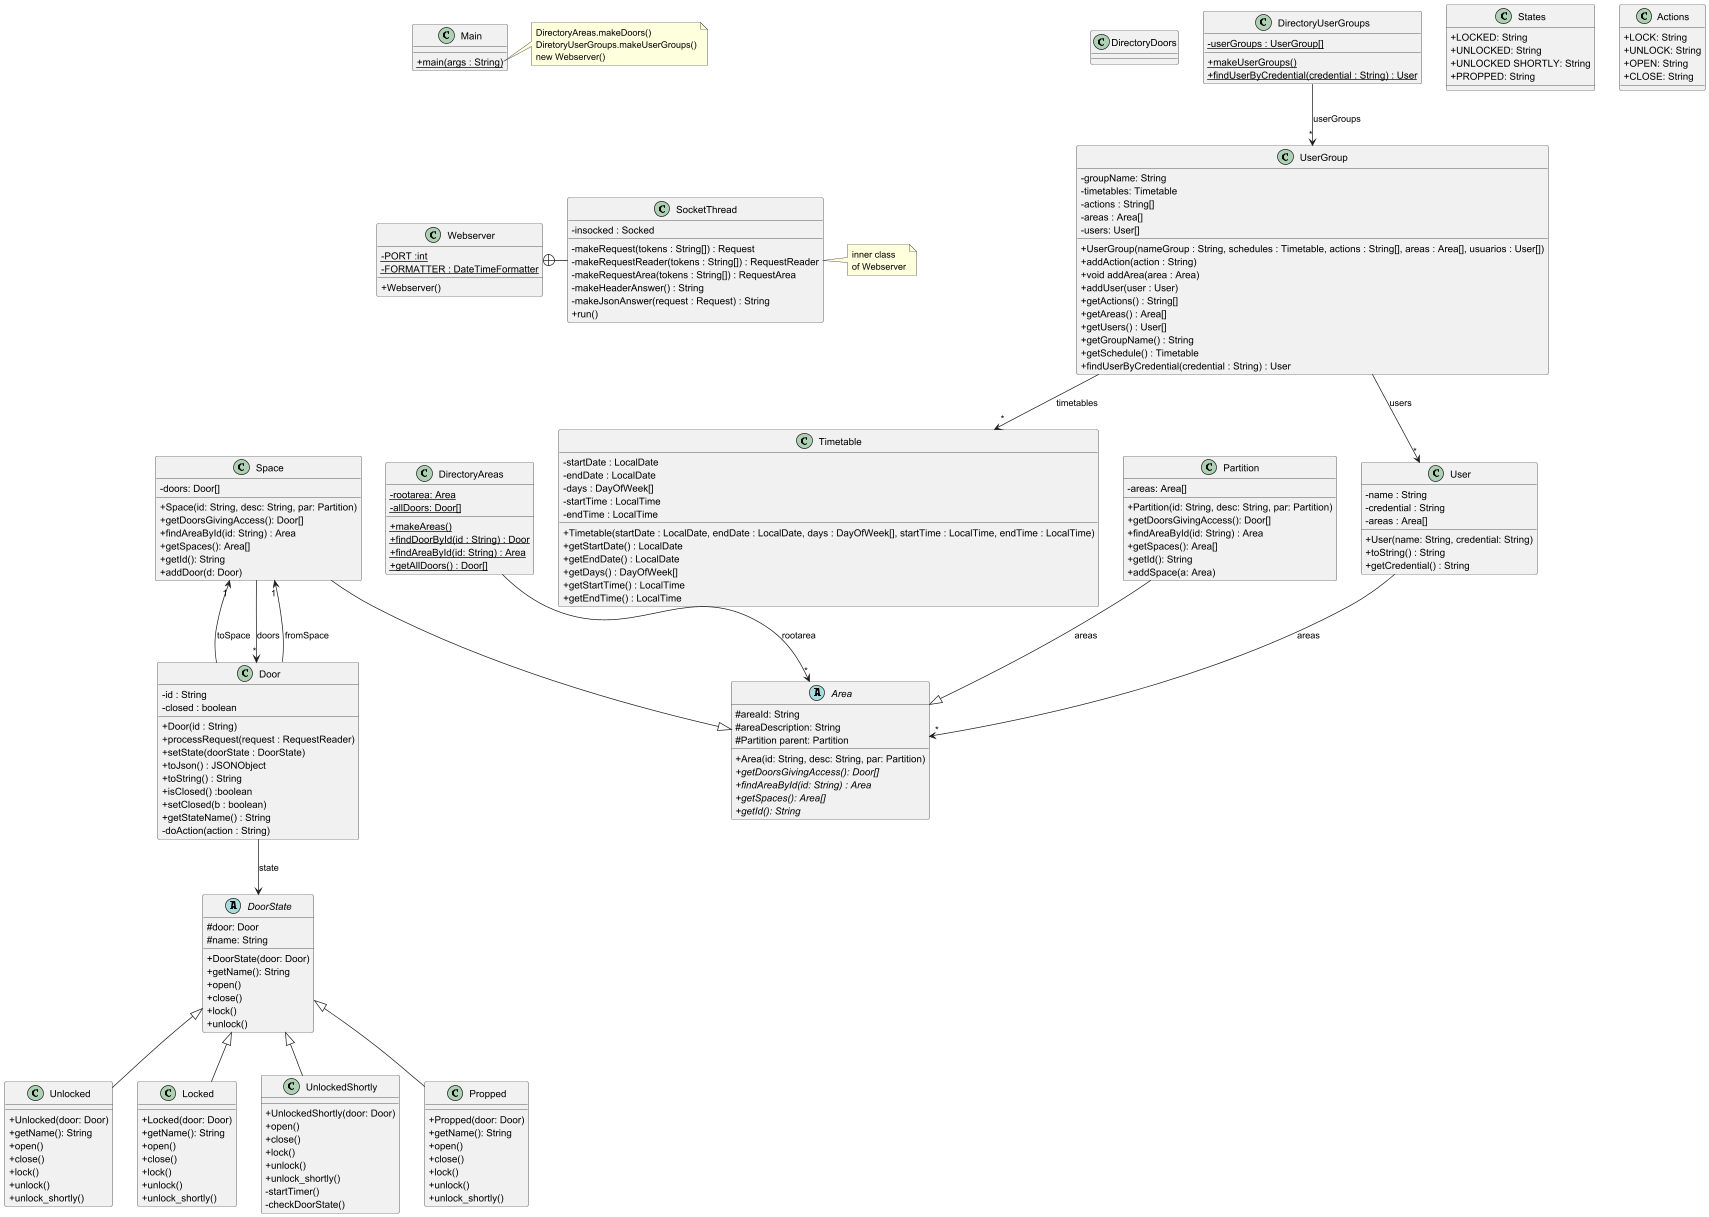

The diagram above was rendered by PlantUML. Its source (embedded in the PNG):
@startuml
'https://plantuml.com/class-diagram
skinparam classAttributeIconSize 0

class Webserver {
- {static} PORT :int
- {static} FORMATTER : DateTimeFormatter
+ Webserver()
}

class SocketThread {
- insocked : Socked
- makeRequest(tokens : String[]) : Request
- makeRequestReader(tokens : String[]) : RequestReader
- makeRequestArea(tokens : String[]) : RequestArea
- makeHeaderAnswer() : String
- makeJsonAnswer(request : Request) : String
+ run()
}

Webserver +-right- SocketThread

note right of SocketThread
inner class
of Webserver
end note

class DirectoryAreas {
- {static} rootarea: Area
- {static} allDoors: Door[]
+ {static} makeAreas()
+ {static} findDoorById(id : String) : Door
+ {static} findAreaById(id: String) : Area
+ {static} getAllDoors() : Door[]
}

abstract class Area{
#areaId: String
#areaDescription: String
#Partition parent: Partition

+ Area(id: String, desc: String, par: Partition)
+ {abstract} getDoorsGivingAccess(): Door[]
+ {abstract} findAreaById(id: String) : Area
+ {abstract} getSpaces(): Area[]
+ {abstract} getId(): String
}

DirectoryAreas --> "*" Area : "rootarea"

class Partition{
- areas: Area[]
+ Partition(id: String, desc: String, par: Partition)
+ getDoorsGivingAccess(): Door[]
+ findAreaById(id: String) : Area
+ getSpaces(): Area[]
+ getId(): String
+ addSpace(a: Area)
}

Partition --|> Area : "areas"

class Space{
- doors: Door[]
+ Space(id: String, desc: String, par: Partition)
+ getDoorsGivingAccess(): Door[]
+ findAreaById(id: String) : Area
+ getSpaces(): Area[]
+ getId(): String
+ addDoor(d: Door)
}

Space --|> Area
Space --> "*" Door : "doors"
Door --> "1" Space : "fromSpace"
Door --> "1" Space : "toSpace"

class Door {
- id : String
- closed : boolean
+ Door(id : String)
+ processRequest(request : RequestReader)
+ setState(doorState : DoorState)
+ toJson() : JSONObject
+ toString() : String
+ isClosed() :boolean
+ setClosed(b : boolean)
+ getStateName() : String
- doAction(action : String)
}

Door --> DoorState : "state"

abstract class DoorState{
    #door: Door
    #name: String
    +DoorState(door: Door)
    +getName(): String
    +open()
    +close()
    +lock()
    +unlock()
}

DoorState <|-- Unlocked

class Unlocked{
    +Unlocked(door: Door)
    +getName(): String
    +open()
    +close()
    +lock()
    +unlock()
    +unlock_shortly()
}

DoorState <|-- Locked

class Locked{
    +Locked(door: Door)
    +getName(): String
    +open()
    +close()
    +lock()
    +unlock()
    +unlock_shortly()
}

class UnlockedShortly{
    +UnlockedShortly(door: Door)
    +open()
    +close()
    +lock()
    +unlock()
    +unlock_shortly()
    -startTimer()
    -checkDoorState()
}

class Propped{
    +Propped(door: Door)
    +getName(): String
    +open()
    +close()
    +lock()
    +unlock()
    +unlock_shortly()
}

DoorState <|-- Propped
DoorState <|-- UnlockedShortly

class DirectoryUserGroups {
- {static} userGroups : UserGroup[]
+ {static} makeUserGroups()
+ {static} findUserByCredential(credential : String) : User
}

class UserGroup{
- groupName: String
- timetables: Timetable
- actions : String[]
- areas : Area[]
- users: User[]

+ UserGroup(nameGroup : String, schedules : Timetable, actions : String[], areas : Area[], usuarios : User[])
+ addAction(action : String)
+ void addArea(area : Area)
+ addUser(user : User)
+ getActions() : String[]
+ getAreas() : Area[]
+ getUsers() : User[]
+ getGroupName() : String
+ getSchedule() : Timetable
+ findUserByCredential(credential : String) : User
}

class User {
- name : String
- credential : String
- areas : Area[]
+ User(name: String, credential: String)
+ toString() : String
+ getCredential() : String
}

DirectoryUserGroups --> "*" UserGroup : "userGroups"
UserGroup --> "*" User : "users"

class Timetable{
- startDate : LocalDate
- endDate : LocalDate
- days : DayOfWeek[]
- startTime : LocalTime
- endTime : LocalTime

+ Timetable(startDate : LocalDate, endDate : LocalDate, days : DayOfWeek[], startTime : LocalTime, endTime : LocalTime)
+ getStartDate() : LocalDate
+ getEndDate() : LocalDate
+ getDays() : DayOfWeek[]
+ getStartTime() : LocalTime
+ getEndTime() : LocalTime
}

UserGroup --> "*" Timetable : "timetables"
User --> "*" Area : "areas"

class States{
    +LOCKED: String
    +UNLOCKED: String
    +UNLOCKED SHORTLY: String
    +PROPPED: String
    }

class Actions{
    +LOCK: String
    +UNLOCK: String
    +OPEN: String
    +CLOSE: String
    }

class Main {
+ {static} main(args : String)
}

note right of Main::main
DirectoryAreas.makeDoors()
DiretoryUserGroups.makeUserGroups()
new Webserver()
end note

Main -[hidden]down- Webserver
Webserver -[hidden]down- DirectoryAreas
DirectoryDoors -[hidden]right- DirectoryUserGroups
@enduml